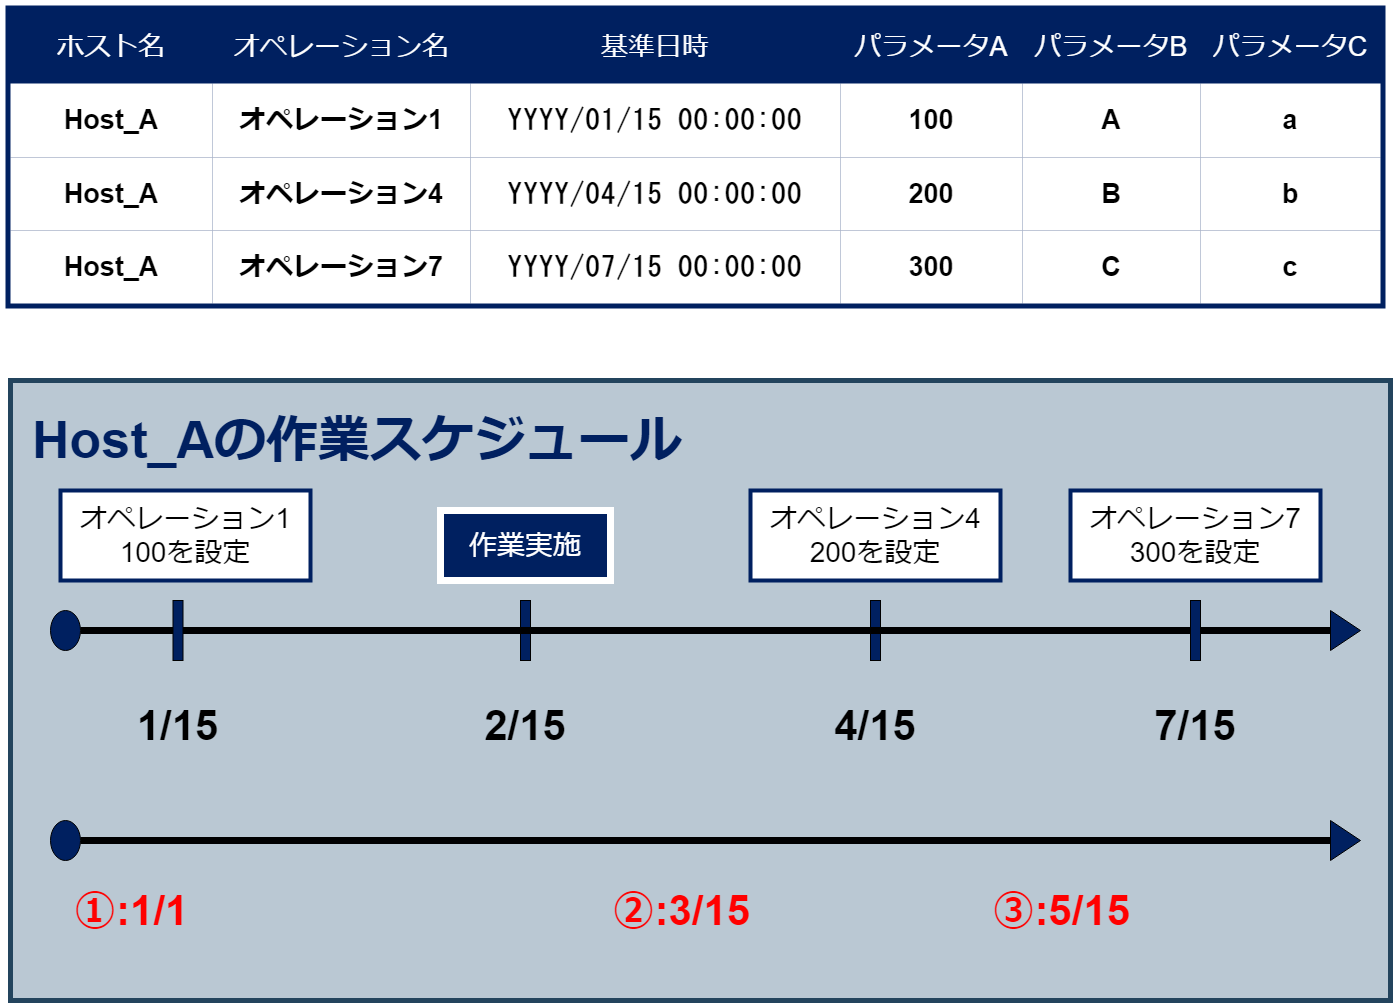

The diagram above was exported from draw.io. Its source (the exported page's mxGraphModel, read from the mxfile embedded in the PNG):
<mxGraphModel dx="2377" dy="1020" grid="1" gridSize="10" guides="1" tooltips="1" connect="1" arrows="1" fold="1" page="1" pageScale="1" pageWidth="1920" pageHeight="1200" math="0" shadow="0">
  <root>
    <mxCell id="0" />
    <mxCell id="1" parent="0" />
    <mxCell id="11" value="" style="rounded=0;whiteSpace=wrap;html=1;fillColor=#bac8d3;strokeColor=#23445d;strokeWidth=5;" parent="1" vertex="1">
      <mxGeometry x="30" y="400" width="1380" height="620" as="geometry" />
    </mxCell>
    <mxCell id="12" value="Host_Aの作業スケジュール" style="text;html=1;strokeColor=none;fillColor=none;align=left;verticalAlign=middle;whiteSpace=wrap;rounded=0;fontSize=52;fontColor=#002060;fontStyle=1" parent="1" vertex="1">
      <mxGeometry x="50" y="410" width="970" height="100" as="geometry" />
    </mxCell>
    <mxCell id="22" value="" style="shape=table;startSize=0;container=1;collapsible=0;childLayout=tableLayout;fontSize=18;strokeColor=#002060;strokeWidth=10;" parent="1" vertex="1">
      <mxGeometry x="30" y="30" width="1370" height="293" as="geometry" />
    </mxCell>
    <mxCell id="23" value="" style="shape=tableRow;horizontal=0;startSize=0;swimlaneHead=0;swimlaneBody=0;top=0;left=0;bottom=0;right=0;collapsible=0;dropTarget=0;fillColor=none;points=[[0,0.5],[1,0.5]];portConstraint=eastwest;fontSize=14;" parent="22" vertex="1">
      <mxGeometry width="1370" height="73" as="geometry" />
    </mxCell>
    <mxCell id="24" value="ホスト名" style="shape=partialRectangle;html=1;whiteSpace=wrap;connectable=0;overflow=hidden;fillColor=#002060;top=0;left=0;bottom=0;right=0;pointerEvents=1;fontSize=27;fontColor=#FFFFFF;strokeWidth=20;" parent="23" vertex="1">
      <mxGeometry width="202" height="73" as="geometry">
        <mxRectangle width="202" height="73" as="alternateBounds" />
      </mxGeometry>
    </mxCell>
    <mxCell id="25" value="オペレーション名" style="shape=partialRectangle;html=1;whiteSpace=wrap;connectable=0;overflow=hidden;fillColor=#002060;top=0;left=0;bottom=0;right=0;pointerEvents=1;fontSize=27;fontColor=#FFFFFF;strokeWidth=20;" parent="23" vertex="1">
      <mxGeometry x="202" width="258" height="73" as="geometry">
        <mxRectangle width="258" height="73" as="alternateBounds" />
      </mxGeometry>
    </mxCell>
    <mxCell id="162" value="基準日時" style="shape=partialRectangle;html=1;whiteSpace=wrap;connectable=0;overflow=hidden;fillColor=#002060;top=0;left=0;bottom=0;right=0;pointerEvents=1;fontSize=27;fontColor=#FFFFFF;strokeWidth=20;" vertex="1" parent="23">
      <mxGeometry x="460" width="370" height="73" as="geometry">
        <mxRectangle width="370" height="73" as="alternateBounds" />
      </mxGeometry>
    </mxCell>
    <mxCell id="26" value="パラメータA" style="shape=partialRectangle;html=1;whiteSpace=wrap;connectable=0;overflow=hidden;fillColor=#002060;top=0;left=0;bottom=0;right=0;pointerEvents=1;fontSize=27;fontColor=#FFFFFF;strokeWidth=20;" parent="23" vertex="1">
      <mxGeometry x="830" width="182" height="73" as="geometry">
        <mxRectangle width="182" height="73" as="alternateBounds" />
      </mxGeometry>
    </mxCell>
    <mxCell id="27" value="パラメータB" style="shape=partialRectangle;html=1;whiteSpace=wrap;connectable=0;overflow=hidden;fillColor=#002060;top=0;left=0;bottom=0;right=0;pointerEvents=1;fontSize=27;fontColor=#FFFFFF;strokeWidth=20;" parent="23" vertex="1">
      <mxGeometry x="1012" width="178" height="73" as="geometry">
        <mxRectangle width="178" height="73" as="alternateBounds" />
      </mxGeometry>
    </mxCell>
    <mxCell id="189" value="パラメータC" style="shape=partialRectangle;html=1;whiteSpace=wrap;connectable=0;overflow=hidden;fillColor=#002060;top=0;left=0;bottom=0;right=0;pointerEvents=1;fontSize=27;fontColor=#FFFFFF;strokeWidth=20;" vertex="1" parent="23">
      <mxGeometry x="1190" width="180" height="73" as="geometry">
        <mxRectangle width="180" height="73" as="alternateBounds" />
      </mxGeometry>
    </mxCell>
    <mxCell id="29" value="" style="shape=tableRow;horizontal=0;startSize=0;swimlaneHead=0;swimlaneBody=0;top=0;left=0;bottom=0;right=0;collapsible=0;dropTarget=0;fillColor=none;points=[[0,0.5],[1,0.5]];portConstraint=eastwest;fontSize=14;" parent="22" vertex="1">
      <mxGeometry y="73" width="1370" height="74" as="geometry" />
    </mxCell>
    <mxCell id="30" value="Host_A" style="shape=partialRectangle;html=1;whiteSpace=wrap;connectable=0;overflow=hidden;fillColor=#FFFFFF;top=0;left=0;bottom=0;right=0;pointerEvents=1;fontSize=27;fontColor=#000000;fontStyle=1;strokeWidth=20;strokeColor=#000000;" parent="29" vertex="1">
      <mxGeometry width="202" height="74" as="geometry">
        <mxRectangle width="202" height="74" as="alternateBounds" />
      </mxGeometry>
    </mxCell>
    <mxCell id="31" value="オペレーション1" style="shape=partialRectangle;html=1;whiteSpace=wrap;connectable=0;overflow=hidden;fillColor=#FFFFFF;top=0;left=0;bottom=0;right=0;pointerEvents=1;fontSize=27;fontColor=#000000;fontStyle=1;strokeWidth=20;strokeColor=#000000;" parent="29" vertex="1">
      <mxGeometry x="202" width="258" height="74" as="geometry">
        <mxRectangle width="258" height="74" as="alternateBounds" />
      </mxGeometry>
    </mxCell>
    <mxCell id="163" value="&lt;span style=&quot;font-family: Osaka-mono, &amp;quot;MS Gothic&amp;quot;, &amp;quot;monospace&amp;quot;; font-size: 28px; letter-spacing: 1px; text-align: start; background-color: rgb(255, 255, 255);&quot;&gt;YYYY/01/15 00:00:00&lt;/span&gt;" style="shape=partialRectangle;html=1;whiteSpace=wrap;connectable=0;overflow=hidden;fillColor=#FFFFFF;top=0;left=0;bottom=0;right=0;pointerEvents=1;fontSize=28;fontColor=#000000;fontStyle=1;strokeWidth=20;strokeColor=#000000;" vertex="1" parent="29">
      <mxGeometry x="460" width="370" height="74" as="geometry">
        <mxRectangle width="370" height="74" as="alternateBounds" />
      </mxGeometry>
    </mxCell>
    <mxCell id="32" value="100" style="shape=partialRectangle;html=1;whiteSpace=wrap;connectable=0;overflow=hidden;fillColor=#FFFFFF;top=0;left=0;bottom=0;right=0;pointerEvents=1;fontSize=27;fontColor=#000000;fontStyle=1;strokeWidth=20;strokeColor=#000000;" parent="29" vertex="1">
      <mxGeometry x="830" width="182" height="74" as="geometry">
        <mxRectangle width="182" height="74" as="alternateBounds" />
      </mxGeometry>
    </mxCell>
    <mxCell id="33" value="A" style="shape=partialRectangle;html=1;whiteSpace=wrap;connectable=0;overflow=hidden;fillColor=#FFFFFF;top=0;left=0;bottom=0;right=0;pointerEvents=1;fontSize=27;fontColor=#000000;fontStyle=1;strokeWidth=20;strokeColor=#000000;" parent="29" vertex="1">
      <mxGeometry x="1012" width="178" height="74" as="geometry">
        <mxRectangle width="178" height="74" as="alternateBounds" />
      </mxGeometry>
    </mxCell>
    <mxCell id="190" value="a" style="shape=partialRectangle;html=1;whiteSpace=wrap;connectable=0;overflow=hidden;fillColor=#FFFFFF;top=0;left=0;bottom=0;right=0;pointerEvents=1;fontSize=27;fontColor=#000000;fontStyle=1;strokeWidth=20;strokeColor=#000000;" vertex="1" parent="29">
      <mxGeometry x="1190" width="180" height="74" as="geometry">
        <mxRectangle width="180" height="74" as="alternateBounds" />
      </mxGeometry>
    </mxCell>
    <mxCell id="35" value="" style="shape=tableRow;horizontal=0;startSize=0;swimlaneHead=0;swimlaneBody=0;top=0;left=0;bottom=0;right=0;collapsible=0;dropTarget=0;fillColor=none;points=[[0,0.5],[1,0.5]];portConstraint=eastwest;fontSize=14;" parent="22" vertex="1">
      <mxGeometry y="147" width="1370" height="73" as="geometry" />
    </mxCell>
    <mxCell id="36" value="Host_A" style="shape=partialRectangle;html=1;whiteSpace=wrap;connectable=0;overflow=hidden;fillColor=#FFFFFF;top=0;left=0;bottom=0;right=0;pointerEvents=1;fontSize=27;fontColor=#000000;fontStyle=1;strokeWidth=20;strokeColor=#000000;" parent="35" vertex="1">
      <mxGeometry width="202" height="73" as="geometry">
        <mxRectangle width="202" height="73" as="alternateBounds" />
      </mxGeometry>
    </mxCell>
    <mxCell id="37" value="オペレーション4" style="shape=partialRectangle;html=1;whiteSpace=wrap;connectable=0;overflow=hidden;fillColor=#FFFFFF;top=0;left=0;bottom=0;right=0;pointerEvents=1;fontSize=27;fontColor=#000000;fontStyle=1;strokeWidth=20;strokeColor=#000000;" parent="35" vertex="1">
      <mxGeometry x="202" width="258" height="73" as="geometry">
        <mxRectangle width="258" height="73" as="alternateBounds" />
      </mxGeometry>
    </mxCell>
    <mxCell id="164" value="&lt;span style=&quot;font-family: Osaka-mono, &amp;quot;MS Gothic&amp;quot;, &amp;quot;monospace&amp;quot;; font-size: 28px; letter-spacing: 1px; text-align: start; background-color: rgb(255, 255, 255);&quot;&gt;YYYY/04/15 00:00:00&lt;/span&gt;" style="shape=partialRectangle;html=1;whiteSpace=wrap;connectable=0;overflow=hidden;fillColor=#FFFFFF;top=0;left=0;bottom=0;right=0;pointerEvents=1;fontSize=27;fontColor=#000000;fontStyle=1;strokeWidth=20;strokeColor=#000000;" vertex="1" parent="35">
      <mxGeometry x="460" width="370" height="73" as="geometry">
        <mxRectangle width="370" height="73" as="alternateBounds" />
      </mxGeometry>
    </mxCell>
    <mxCell id="38" value="200" style="shape=partialRectangle;html=1;whiteSpace=wrap;connectable=0;overflow=hidden;fillColor=#FFFFFF;top=0;left=0;bottom=0;right=0;pointerEvents=1;fontSize=27;fontColor=#000000;fontStyle=1;strokeWidth=20;strokeColor=#000000;" parent="35" vertex="1">
      <mxGeometry x="830" width="182" height="73" as="geometry">
        <mxRectangle width="182" height="73" as="alternateBounds" />
      </mxGeometry>
    </mxCell>
    <mxCell id="39" value="B" style="shape=partialRectangle;html=1;whiteSpace=wrap;connectable=0;overflow=hidden;fillColor=#FFFFFF;top=0;left=0;bottom=0;right=0;pointerEvents=1;fontSize=27;fontColor=#000000;fontStyle=1;strokeWidth=20;strokeColor=#000000;" parent="35" vertex="1">
      <mxGeometry x="1012" width="178" height="73" as="geometry">
        <mxRectangle width="178" height="73" as="alternateBounds" />
      </mxGeometry>
    </mxCell>
    <mxCell id="191" value="b" style="shape=partialRectangle;html=1;whiteSpace=wrap;connectable=0;overflow=hidden;fillColor=#FFFFFF;top=0;left=0;bottom=0;right=0;pointerEvents=1;fontSize=27;fontColor=#000000;fontStyle=1;strokeWidth=20;strokeColor=#000000;" vertex="1" parent="35">
      <mxGeometry x="1190" width="180" height="73" as="geometry">
        <mxRectangle width="180" height="73" as="alternateBounds" />
      </mxGeometry>
    </mxCell>
    <mxCell id="144" style="shape=tableRow;horizontal=0;startSize=0;swimlaneHead=0;swimlaneBody=0;top=0;left=0;bottom=0;right=0;collapsible=0;dropTarget=0;fillColor=none;points=[[0,0.5],[1,0.5]];portConstraint=eastwest;fontSize=14;" vertex="1" parent="22">
      <mxGeometry y="220" width="1370" height="73" as="geometry" />
    </mxCell>
    <mxCell id="145" value="Host_A" style="shape=partialRectangle;html=1;whiteSpace=wrap;connectable=0;overflow=hidden;fillColor=#FFFFFF;top=0;left=0;bottom=0;right=0;pointerEvents=1;fontSize=27;fontColor=#000000;fontStyle=1;strokeWidth=20;strokeColor=#000000;" vertex="1" parent="144">
      <mxGeometry width="202" height="73" as="geometry">
        <mxRectangle width="202" height="73" as="alternateBounds" />
      </mxGeometry>
    </mxCell>
    <mxCell id="146" value="オペレーション7" style="shape=partialRectangle;html=1;whiteSpace=wrap;connectable=0;overflow=hidden;fillColor=#FFFFFF;top=0;left=0;bottom=0;right=0;pointerEvents=1;fontSize=27;fontColor=#000000;fontStyle=1;strokeWidth=20;strokeColor=#000000;" vertex="1" parent="144">
      <mxGeometry x="202" width="258" height="73" as="geometry">
        <mxRectangle width="258" height="73" as="alternateBounds" />
      </mxGeometry>
    </mxCell>
    <mxCell id="165" value="&lt;span style=&quot;font-family: Osaka-mono, &amp;quot;MS Gothic&amp;quot;, &amp;quot;monospace&amp;quot;; font-size: 28px; letter-spacing: 1px; text-align: start; background-color: rgb(255, 255, 255);&quot;&gt;YYYY/07/15 00:00:00&lt;/span&gt;" style="shape=partialRectangle;html=1;whiteSpace=wrap;connectable=0;overflow=hidden;fillColor=#FFFFFF;top=0;left=0;bottom=0;right=0;pointerEvents=1;fontSize=27;fontColor=#000000;fontStyle=1;strokeWidth=20;strokeColor=#000000;" vertex="1" parent="144">
      <mxGeometry x="460" width="370" height="73" as="geometry">
        <mxRectangle width="370" height="73" as="alternateBounds" />
      </mxGeometry>
    </mxCell>
    <mxCell id="147" value="300" style="shape=partialRectangle;html=1;whiteSpace=wrap;connectable=0;overflow=hidden;fillColor=#FFFFFF;top=0;left=0;bottom=0;right=0;pointerEvents=1;fontSize=27;fontColor=#000000;fontStyle=1;strokeWidth=20;strokeColor=#000000;" vertex="1" parent="144">
      <mxGeometry x="830" width="182" height="73" as="geometry">
        <mxRectangle width="182" height="73" as="alternateBounds" />
      </mxGeometry>
    </mxCell>
    <mxCell id="148" value="C" style="shape=partialRectangle;html=1;whiteSpace=wrap;connectable=0;overflow=hidden;fillColor=#FFFFFF;top=0;left=0;bottom=0;right=0;pointerEvents=1;fontSize=27;fontColor=#000000;fontStyle=1;strokeWidth=20;strokeColor=#000000;" vertex="1" parent="144">
      <mxGeometry x="1012" width="178" height="73" as="geometry">
        <mxRectangle width="178" height="73" as="alternateBounds" />
      </mxGeometry>
    </mxCell>
    <mxCell id="192" value="c" style="shape=partialRectangle;html=1;whiteSpace=wrap;connectable=0;overflow=hidden;fillColor=#FFFFFF;top=0;left=0;bottom=0;right=0;pointerEvents=1;fontSize=27;fontColor=#000000;fontStyle=1;strokeWidth=20;strokeColor=#000000;" vertex="1" parent="144">
      <mxGeometry x="1190" width="180" height="73" as="geometry">
        <mxRectangle width="180" height="73" as="alternateBounds" />
      </mxGeometry>
    </mxCell>
    <mxCell id="195" style="edgeStyle=none;html=1;exitX=1;exitY=0.5;exitDx=0;exitDy=0;entryX=0;entryY=0.5;entryDx=0;entryDy=0;fontSize=28;fontColor=#000000;strokeColor=#000000;strokeWidth=7;endArrow=none;endFill=0;startArrow=none;" edge="1" parent="1" source="210">
      <mxGeometry relative="1" as="geometry">
        <mxPoint x="1349.9999999999995" y="650.0000000000002" as="targetPoint" />
      </mxGeometry>
    </mxCell>
    <mxCell id="193" value="" style="ellipse;whiteSpace=wrap;html=1;strokeColor=#000000;fontSize=28;fontColor=#000000;fillColor=#002060;" vertex="1" parent="1">
      <mxGeometry x="70" y="630" width="30" height="40" as="geometry" />
    </mxCell>
    <mxCell id="194" value="" style="triangle;whiteSpace=wrap;html=1;strokeColor=#000000;fontSize=28;fontColor=#000000;fillColor=#002060;" vertex="1" parent="1">
      <mxGeometry x="1350" y="630" width="30" height="40" as="geometry" />
    </mxCell>
    <mxCell id="198" value="" style="edgeStyle=none;html=1;exitX=1;exitY=0.5;exitDx=0;exitDy=0;entryX=0;entryY=0.5;entryDx=0;entryDy=0;fontSize=28;fontColor=#000000;strokeColor=#000000;strokeWidth=7;endArrow=none;endFill=0;" edge="1" parent="1" source="193" target="197">
      <mxGeometry relative="1" as="geometry">
        <mxPoint x="100" y="650" as="sourcePoint" />
        <mxPoint x="1440" y="650" as="targetPoint" />
      </mxGeometry>
    </mxCell>
    <mxCell id="197" value="" style="rounded=0;whiteSpace=wrap;html=1;strokeColor=#000000;fontSize=28;fontColor=#000000;fillColor=#002060;" vertex="1" parent="1">
      <mxGeometry x="192.5" y="620" width="10" height="60" as="geometry" />
    </mxCell>
    <mxCell id="199" value="" style="rounded=0;whiteSpace=wrap;html=1;strokeColor=#000000;fontSize=28;fontColor=#000000;fillColor=#002060;" vertex="1" parent="1">
      <mxGeometry x="540" y="620" width="10" height="60" as="geometry" />
    </mxCell>
    <mxCell id="200" value="オペレーション1&lt;br&gt;100を設定" style="rounded=0;whiteSpace=wrap;html=1;strokeColor=#002060;fontSize=28;fontColor=#000000;fillColor=#FFFFFF;strokeWidth=4;" vertex="1" parent="1">
      <mxGeometry x="80" y="510" width="250" height="90" as="geometry" />
    </mxCell>
    <mxCell id="201" value="オペレーション7&lt;br&gt;300を設定" style="rounded=0;whiteSpace=wrap;html=1;strokeColor=#002060;fontSize=28;fontColor=#000000;fillColor=#FFFFFF;strokeWidth=4;" vertex="1" parent="1">
      <mxGeometry x="1090" y="510" width="250" height="90" as="geometry" />
    </mxCell>
    <mxCell id="202" value="" style="rounded=0;whiteSpace=wrap;html=1;strokeColor=#000000;fontSize=28;fontColor=#000000;fillColor=#002060;" vertex="1" parent="1">
      <mxGeometry x="890" y="620" width="10" height="60" as="geometry" />
    </mxCell>
    <mxCell id="209" value="オペレーション4&lt;br&gt;200を設定" style="rounded=0;whiteSpace=wrap;html=1;strokeColor=#002060;fontSize=28;fontColor=#000000;fillColor=#FFFFFF;strokeWidth=4;" vertex="1" parent="1">
      <mxGeometry x="770" y="510" width="250" height="90" as="geometry" />
    </mxCell>
    <mxCell id="211" value="" style="edgeStyle=none;html=1;exitX=1;exitY=0.5;exitDx=0;exitDy=0;entryX=0;entryY=0.5;entryDx=0;entryDy=0;fontSize=28;fontColor=#000000;strokeColor=#000000;strokeWidth=7;endArrow=none;endFill=0;startArrow=none;" edge="1" parent="1" source="197" target="210">
      <mxGeometry relative="1" as="geometry">
        <mxPoint x="202.5" y="650" as="sourcePoint" />
        <mxPoint x="1440" y="650" as="targetPoint" />
      </mxGeometry>
    </mxCell>
    <mxCell id="210" value="" style="rounded=0;whiteSpace=wrap;html=1;strokeColor=#000000;fontSize=28;fontColor=#000000;fillColor=#002060;" vertex="1" parent="1">
      <mxGeometry x="1210" y="620" width="10" height="60" as="geometry" />
    </mxCell>
    <mxCell id="213" value="作業実施" style="rounded=0;whiteSpace=wrap;html=1;strokeColor=#FFFFFF;fontSize=28;fontColor=#FFFFFF;fillColor=#002060;strokeWidth=7;" vertex="1" parent="1">
      <mxGeometry x="460" y="530" width="170" height="70" as="geometry" />
    </mxCell>
    <mxCell id="214" value="1/15" style="text;strokeColor=none;fillColor=none;align=center;verticalAlign=middle;rounded=0;strokeWidth=7;fontSize=42;fontColor=#000000;fontStyle=1" vertex="1" parent="1">
      <mxGeometry x="146.25" y="710" width="102.5" height="60" as="geometry" />
    </mxCell>
    <mxCell id="215" value="4/15" style="text;strokeColor=none;fillColor=none;align=center;verticalAlign=middle;rounded=0;strokeWidth=7;fontSize=42;fontColor=#000000;fontStyle=1" vertex="1" parent="1">
      <mxGeometry x="843.75" y="710" width="102.5" height="60" as="geometry" />
    </mxCell>
    <mxCell id="216" value="7/15" style="text;strokeColor=none;fillColor=none;align=center;verticalAlign=middle;rounded=0;strokeWidth=7;fontSize=42;fontColor=#000000;fontStyle=1" vertex="1" parent="1">
      <mxGeometry x="1163.75" y="710" width="102.5" height="60" as="geometry" />
    </mxCell>
    <mxCell id="217" value="2/15" style="text;strokeColor=none;fillColor=none;align=center;verticalAlign=middle;rounded=0;strokeWidth=7;fontSize=42;fontColor=#000000;fontStyle=1" vertex="1" parent="1">
      <mxGeometry x="493.75" y="710" width="102.5" height="60" as="geometry" />
    </mxCell>
    <mxCell id="220" value="②:3/15" style="text;strokeColor=none;fillColor=none;align=center;verticalAlign=middle;rounded=0;strokeWidth=7;fontSize=42;fontColor=#FF0000;fontStyle=1" vertex="1" parent="1">
      <mxGeometry x="650" y="880" width="102.5" height="90" as="geometry" />
    </mxCell>
    <mxCell id="224" style="edgeStyle=none;html=1;exitX=1;exitY=0.5;exitDx=0;exitDy=0;entryX=0;entryY=0.5;entryDx=0;entryDy=0;strokeColor=#000000;strokeWidth=7;fontSize=71;fontColor=#000000;endArrow=none;endFill=0;" edge="1" parent="1" source="221" target="222">
      <mxGeometry relative="1" as="geometry" />
    </mxCell>
    <mxCell id="221" value="" style="ellipse;whiteSpace=wrap;html=1;strokeColor=#000000;fontSize=28;fontColor=#000000;fillColor=#002060;" vertex="1" parent="1">
      <mxGeometry x="70" y="840" width="30" height="40" as="geometry" />
    </mxCell>
    <mxCell id="222" value="" style="triangle;whiteSpace=wrap;html=1;strokeColor=#000000;fontSize=28;fontColor=#000000;fillColor=#002060;" vertex="1" parent="1">
      <mxGeometry x="1350" y="840" width="30" height="40" as="geometry" />
    </mxCell>
    <mxCell id="225" value="③:5/15" style="text;strokeColor=none;fillColor=none;align=center;verticalAlign=middle;rounded=0;strokeWidth=7;fontSize=42;fontColor=#FF0000;fontStyle=1" vertex="1" parent="1">
      <mxGeometry x="1030" y="880" width="102.5" height="90" as="geometry" />
    </mxCell>
    <mxCell id="226" value="①:1/1" style="text;strokeColor=none;fillColor=none;align=center;verticalAlign=middle;rounded=0;strokeWidth=7;fontSize=42;fontColor=#FF0000;fontStyle=1" vertex="1" parent="1">
      <mxGeometry x="100" y="880" width="102.5" height="90" as="geometry" />
    </mxCell>
  </root>
</mxGraphModel>